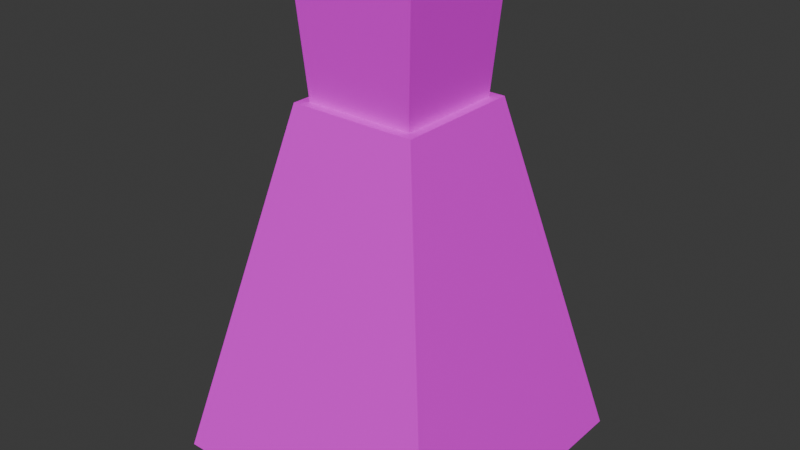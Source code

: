 # Source: potion_medium.blend  (saved by Blender 4.3.34; exported with 4.5.12 LTS)
import bpy
from mathutils import Matrix  # noqa: F401  (used for matrix-valued properties, if any)

bpy.ops.wm.read_factory_settings(use_empty=True)
scene = bpy.context.scene
scene.name = 'Scene'

# ---- collections
col_collection = bpy.data.collections.new('Collection'); scene.collection.children.link(col_collection)

# ---- images (referenced by path relative to the original .blend; pixels are not part of the script)
import os
ASSET_DIR = os.environ.get("B2B_ASSET_DIR", "")  # directory of the original .blend (textures are referenced by path, not embedded)
HERE = os.path.dirname(os.path.abspath(__file__))  # packed textures are extracted next to this script under _unpacked/

def load_image(name, relpath, width, height, colorspace="sRGB"):
    """Load a texture the original file referenced (path relative to the .blend, or extracted next to this script)."""
    p = next((c for c in (os.path.join(HERE, relpath), os.path.join(ASSET_DIR, relpath)) if relpath and os.path.exists(c)), "")
    if p:
        img = bpy.data.images.load(p, check_existing=True)
        img.name = name
    else:  # same state as the original file: an image datablock whose file is absent (Cycles renders it pink)
        img = bpy.data.images.new(name, width, height)
        img.source = "FILE"
        img.filepath = "//" + (relpath or name)
    img.colorspace_settings.name = colorspace
    return img
img_color_palette_png = load_image('color-palette.png', 'color-palette.png', 1024, 1024, 'sRGB')

# ---- materials (node trees are filled in below, after node groups)
mat_material = bpy.data.materials.new('Material')
mat_material.alpha_threshold = 0.0
mat_material.roughness = 0.5
mat_material.line_color = (0.0, 0.0, 0.0, 1.0)

# ---- material node trees
mat_material.use_nodes = True; mat_material.node_tree.nodes.clear()
_N = mat_material.node_tree.nodes; _L = mat_material.node_tree.links
n0 = _N.new('ShaderNodeOutputMaterial'); n0.name = 'Material Output'; n0.location = (300, 300)
n1 = _N.new('ShaderNodeBsdfPrincipled'); n1.name = 'Principled BSDF'; n1.location = (10, 300)
n1.inputs[3].default_value = 1.45
n2 = _N.new('ShaderNodeTexImage'); n2.name = 'Image Texture'; n2.location = (-280, 260)
n2.image = img_color_palette_png
_L.new(n1.outputs[0], n0.inputs[0])
_L.new(n2.outputs[0], n1.inputs[0])
n0.is_active_output = True

# ---- world
world_world = bpy.data.worlds.new('World'); scene.world = world_world
world_world.use_nodes = True; world_world.node_tree.nodes.clear()
_N = world_world.node_tree.nodes; _L = world_world.node_tree.links
n0 = _N.new('ShaderNodeOutputWorld'); n0.name = 'World Output'; n0.location = (300, 300)
n1 = _N.new('ShaderNodeBackground'); n1.name = 'Background'; n1.location = (10, 300)
n1.inputs[0].default_value = (0.05088, 0.05088, 0.05088, 1.0)
_L.new(n1.outputs[0], n0.inputs[0])
n0.is_active_output = True
world_world.color = (0.05088, 0.05088, 0.05088)
world_world.sun_shadow_jitter_overblur = 0.0

# ---- meshes
me_cube = bpy.data.meshes.new('Cube')
me_cube.from_pydata([(1.165, 1.165, 5.246), (2.623, 2.623, -1.197), (1.165, -1.165, 5.246), (2.623, -2.623, -1.197), (-1.165, 1.165, 5.246), (-2.623, 2.623, -1.197), (-1.165, -1.165, 5.246), (-2.623, -2.623, -1.197), (-0.9599, -0.9599, 4.774), (-1.131, -1.131, 7.287), (-0.9599, 0.9599, 4.774), (-1.131, 1.131, 7.287), (0.9599, -0.9599, 4.774), (1.131, -1.131, 7.287), (0.9599, 0.9599, 4.774), (1.131, 1.131, 7.287)], [], [(0, 4, 6, 2), (3, 2, 6, 7), (7, 6, 4, 5), (5, 1, 3, 7), (1, 0, 2, 3), (5, 4, 0, 1), (8, 9, 11, 10), (10, 11, 15, 14), (14, 15, 13, 12), (12, 13, 9, 8), (10, 14, 12, 8), (15, 11, 9, 13)])
_uv = me_cube.uv_layers.new(name='UVMap')
_uv.uv.foreach_set('vector', [0.8214, 0.6484, 0.8315, 0.6484, 0.8315, 0.6585, 0.8214, 0.6585, 0.829, 0.7288, 0.839, 0.7288, 0.839, 0.7388, 0.829, 0.7388, 0.8348, 0.6381, 0.8449, 0.6381, 0.8449, 0.6482, 0.8348, 0.6482, 0.8189, 0.7188, 0.829, 0.7188, 0.829, 0.7288, 0.8189, 0.7288, 0.8348, 0.6582, 0.8449, 0.6582, 0.8449, 0.6682, 0.8348, 0.6682, 0.829, 0.7087, 0.839, 0.7087, 0.839, 0.7188, 0.829, 0.7188, 0.6061, 0.2582, 0.6166, 0.2582, 0.6166, 0.2688, 0.6061, 0.2688, 0.6061, 0.2688, 0.6166, 0.2688, 0.6166, 0.2793, 0.6061, 0.2793, 0.6061, 0.2793, 0.6166, 0.2793, 0.6166, 0.2898, 0.6061, 0.2898, 0.6061, 0.2898, 0.6166, 0.2898, 0.6166, 0.3004, 0.6061, 0.3004, 0.5955, 0.2793, 0.6061, 0.2793, 0.6061, 0.2898, 0.5955, 0.2898, 0.6166, 0.2793, 0.6271, 0.2793, 0.6271, 0.2898, 0.6166, 0.2898])
me_cube.materials.append(mat_material)
me_cube.use_mirror_vertex_groups = False
me_cube.update()

# ---- objects
ob_main = bpy.data.objects.new('main', me_cube)

# ---- transforms, parenting, visibility, modifiers, constraints
ob_main.location = (0.0, 0.0, 0.0)
ob_main.lock_rotations_4d = False
ob_main.empty_display_type = 'ARROWS'
ob_main.lineart.crease_threshold = 0.0

# ---- collection membership
col_collection.objects.link(ob_main)

# ---- scene / render settings (as saved in the file)
scene.frame_start = 1; scene.frame_end = 250; scene.frame_set(151)
scene.render.engine = 'BLENDER_EEVEE_NEXT'
bpy.context.view_layer.update()

# ---- added for rendering (the .blend has no active camera and no usable light): camera, sun
cam_auto = bpy.data.cameras.new('AutoCamera')
cam_auto.lens = 50.0
cam_auto.sensor_width = 36.0
cam_auto.clip_end = 1000.0
ob_auto_camera = bpy.data.objects.new('AutoCamera', cam_auto)
scene.collection.objects.link(ob_auto_camera)
ob_auto_camera.location = (10.4273, -12.5128, 11.3872)
ob_auto_camera.rotation_euler = (1.09748, -7.21219e-08, 0.694738)
scene.camera = ob_auto_camera
light_auto_sun = bpy.data.lights.new('AutoSun', 'SUN')
light_auto_sun.energy = 3.0
light_auto_sun.angle = 0.0523599
ob_auto_sun = bpy.data.objects.new('AutoSun', light_auto_sun)
scene.collection.objects.link(ob_auto_sun)
ob_auto_sun.rotation_euler = (0.872665, 0.174533, 0.523599)
bpy.context.view_layer.update()
